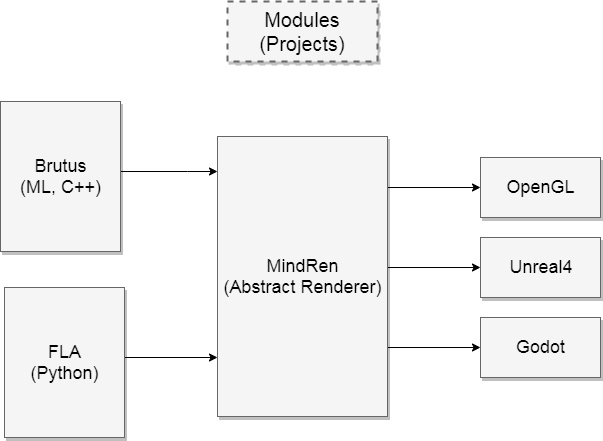

The diagram above was exported from draw.io. Its source (the exported page's mxGraphModel, read from the mxfile embedded in the PNG):
<mxGraphModel dx="1038" dy="539" grid="1" gridSize="10" guides="1" tooltips="1" connect="1" arrows="1" fold="1" page="1" pageScale="1.5" pageWidth="1169" pageHeight="826" background="#ffffff" math="0" shadow="0">
  <root>
    <mxCell id="0" style=";html=1;" />
    <mxCell id="1" style=";html=1;" parent="0" />
    <mxCell id="3a17f1ce550125da-1" value="Modules&lt;br&gt;(Projects)" style="whiteSpace=wrap;html=1;shadow=1;fontSize=20;fillColor=#f5f5f5;strokeColor=#666666;strokeWidth=2;dashed=1;" parent="1" vertex="1">
      <mxGeometry x="797" y="344" width="150" height="60" as="geometry" />
    </mxCell>
    <mxCell id="3a17f1ce550125da-14" style="edgeStyle=elbowEdgeStyle;rounded=0;html=1;startArrow=none;startFill=0;jettySize=auto;orthogonalLoop=1;fontSize=18;elbow=vertical;" parent="1" source="3a17f1ce550125da-2" target="3a17f1ce550125da-5" edge="1">
      <mxGeometry relative="1" as="geometry" />
    </mxCell>
    <mxCell id="3a17f1ce550125da-15" style="edgeStyle=elbowEdgeStyle;rounded=0;html=1;startArrow=none;startFill=0;jettySize=auto;orthogonalLoop=1;fontSize=18;elbow=vertical;" parent="1" source="3a17f1ce550125da-2" target="3a17f1ce550125da-6" edge="1">
      <mxGeometry relative="1" as="geometry" />
    </mxCell>
    <mxCell id="3a17f1ce550125da-16" style="edgeStyle=elbowEdgeStyle;rounded=0;html=1;startArrow=none;startFill=0;jettySize=auto;orthogonalLoop=1;fontSize=18;elbow=vertical;" parent="1" source="3a17f1ce550125da-2" target="3a17f1ce550125da-7" edge="1">
      <mxGeometry relative="1" as="geometry" />
    </mxCell>
    <mxCell id="3a17f1ce550125da-2" value="MindRen&lt;br&gt;(Abstract Renderer)" style="whiteSpace=wrap;html=1;shadow=1;fontSize=18;fillColor=#f5f5f5;strokeColor=#666666;" parent="1" vertex="1">
      <mxGeometry x="787" y="479" width="170" height="280" as="geometry" />
    </mxCell>
    <mxCell id="3a17f1ce550125da-5" value="OpenGL" style="whiteSpace=wrap;html=1;shadow=1;fontSize=18;fillColor=#f5f5f5;strokeColor=#666666;" parent="1" vertex="1">
      <mxGeometry x="1050" y="500" width="120" height="60" as="geometry" />
    </mxCell>
    <mxCell id="3a17f1ce550125da-6" value="Unreal4" style="whiteSpace=wrap;html=1;shadow=1;fontSize=18;fillColor=#f5f5f5;strokeColor=#666666;" parent="1" vertex="1">
      <mxGeometry x="1050" y="580" width="120" height="60" as="geometry" />
    </mxCell>
    <mxCell id="3a17f1ce550125da-7" value="Godot&lt;br&gt;" style="whiteSpace=wrap;html=1;shadow=1;fontSize=18;fillColor=#f5f5f5;strokeColor=#666666;" parent="1" vertex="1">
      <mxGeometry x="1050" y="660" width="120" height="60" as="geometry" />
    </mxCell>
    <mxCell id="3a17f1ce550125da-20" style="edgeStyle=elbowEdgeStyle;rounded=0;html=1;startArrow=none;startFill=0;jettySize=auto;orthogonalLoop=1;fontSize=18;elbow=vertical;" parent="1" source="3a17f1ce550125da-8" target="3a17f1ce550125da-2" edge="1">
      <mxGeometry relative="1" as="geometry">
        <Array as="points">
          <mxPoint x="757" y="514" />
        </Array>
      </mxGeometry>
    </mxCell>
    <mxCell id="3a17f1ce550125da-8" value="Brutus&lt;br&gt;(ML, C++)" style="whiteSpace=wrap;html=1;shadow=1;fontSize=18;fillColor=#f5f5f5;strokeColor=#666666;" parent="1" vertex="1">
      <mxGeometry x="570" y="444" width="120" height="150" as="geometry" />
    </mxCell>
    <mxCell id="3a17f1ce550125da-21" style="edgeStyle=elbowEdgeStyle;rounded=0;html=1;startArrow=none;startFill=0;jettySize=auto;orthogonalLoop=1;fontSize=18;elbow=vertical;exitX=1;exitY=0.25;exitDx=0;exitDy=0;" parent="1" source="IogEPaPRoTZNfVN6CvFd-1" target="3a17f1ce550125da-2" edge="1">
      <mxGeometry relative="1" as="geometry">
        <mxPoint x="700" y="664" as="sourcePoint" />
        <Array as="points">
          <mxPoint x="741" y="700" />
        </Array>
      </mxGeometry>
    </mxCell>
    <mxCell id="IogEPaPRoTZNfVN6CvFd-1" value="FLA&lt;br&gt;(Python)" style="whiteSpace=wrap;html=1;shadow=1;fontSize=18;fillColor=#f5f5f5;strokeColor=#666666;" vertex="1" parent="1">
      <mxGeometry x="574" y="630" width="120" height="150" as="geometry" />
    </mxCell>
  </root>
</mxGraphModel>